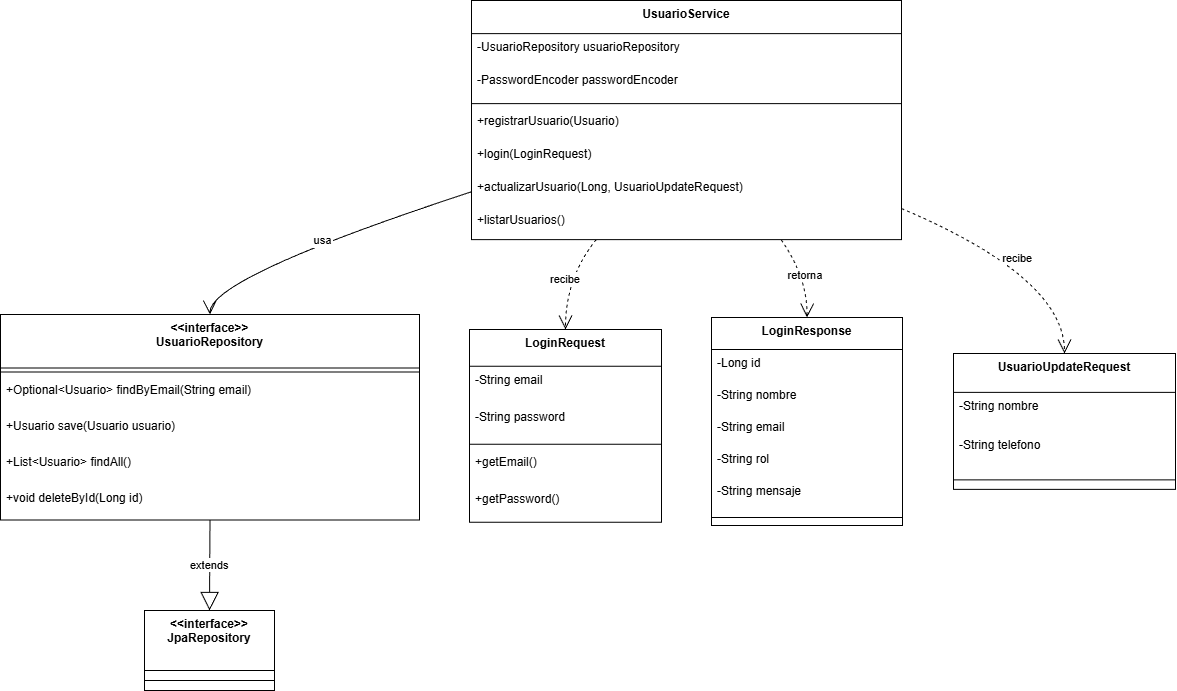

The diagram above was exported from draw.io. Its source (the exported page's mxGraphModel, read from the mxfile embedded in the PNG):
<mxGraphModel dx="1601" dy="659" grid="1" gridSize="10" guides="1" tooltips="1" connect="1" arrows="1" fold="1" page="1" pageScale="1" pageWidth="827" pageHeight="1169" math="0" shadow="0">
  <root>
    <mxCell id="0" />
    <mxCell id="1" parent="0" />
    <mxCell id="DWqFInX_R7JxdEBvU0Vm-1" parent="1" style="swimlane;fontStyle=1;align=center;verticalAlign=top;childLayout=stackLayout;horizontal=1;startSize=53.5;horizontalStack=0;resizeParent=1;resizeParentMax=0;resizeLast=0;collapsible=0;marginBottom=0;" value="&lt;&lt;interface&gt;&gt;&#10;UsuarioRepository" vertex="1">
      <mxGeometry height="205.5" width="419" x="20" y="334" as="geometry" />
    </mxCell>
    <mxCell id="DWqFInX_R7JxdEBvU0Vm-2" parent="DWqFInX_R7JxdEBvU0Vm-1" style="line;strokeWidth=1;fillColor=none;align=left;verticalAlign=middle;spacingTop=-1;spacingLeft=3;spacingRight=3;rotatable=0;labelPosition=right;points=[];portConstraint=eastwest;strokeColor=inherit;" vertex="1">
      <mxGeometry height="8" width="419" y="53.5" as="geometry" />
    </mxCell>
    <mxCell id="DWqFInX_R7JxdEBvU0Vm-3" parent="DWqFInX_R7JxdEBvU0Vm-1" style="text;strokeColor=none;fillColor=none;align=left;verticalAlign=top;spacingLeft=4;spacingRight=4;overflow=hidden;rotatable=0;points=[[0,0.5],[1,0.5]];portConstraint=eastwest;" value="+Optional&lt;Usuario&gt; findByEmail(String email)" vertex="1">
      <mxGeometry height="36" width="419" y="61.5" as="geometry" />
    </mxCell>
    <mxCell id="DWqFInX_R7JxdEBvU0Vm-4" parent="DWqFInX_R7JxdEBvU0Vm-1" style="text;strokeColor=none;fillColor=none;align=left;verticalAlign=top;spacingLeft=4;spacingRight=4;overflow=hidden;rotatable=0;points=[[0,0.5],[1,0.5]];portConstraint=eastwest;" value="+Usuario save(Usuario usuario)" vertex="1">
      <mxGeometry height="36" width="419" y="97.5" as="geometry" />
    </mxCell>
    <mxCell id="DWqFInX_R7JxdEBvU0Vm-5" parent="DWqFInX_R7JxdEBvU0Vm-1" style="text;strokeColor=none;fillColor=none;align=left;verticalAlign=top;spacingLeft=4;spacingRight=4;overflow=hidden;rotatable=0;points=[[0,0.5],[1,0.5]];portConstraint=eastwest;" value="+List&lt;Usuario&gt; findAll()" vertex="1">
      <mxGeometry height="36" width="419" y="133.5" as="geometry" />
    </mxCell>
    <mxCell id="DWqFInX_R7JxdEBvU0Vm-6" parent="DWqFInX_R7JxdEBvU0Vm-1" style="text;strokeColor=none;fillColor=none;align=left;verticalAlign=top;spacingLeft=4;spacingRight=4;overflow=hidden;rotatable=0;points=[[0,0.5],[1,0.5]];portConstraint=eastwest;" value="+void deleteById(Long id)" vertex="1">
      <mxGeometry height="36" width="419" y="169.5" as="geometry" />
    </mxCell>
    <mxCell id="DWqFInX_R7JxdEBvU0Vm-7" parent="1" style="swimlane;fontStyle=1;align=center;verticalAlign=top;childLayout=stackLayout;horizontal=1;startSize=60;horizontalStack=0;resizeParent=1;resizeParentMax=0;resizeLast=0;collapsible=0;marginBottom=0;" value="&lt;&lt;interface&gt;&gt;&#10;JpaRepository" vertex="1">
      <mxGeometry height="80" width="130" x="164" y="630" as="geometry" />
    </mxCell>
    <mxCell id="DWqFInX_R7JxdEBvU0Vm-8" parent="DWqFInX_R7JxdEBvU0Vm-7" style="line;strokeWidth=1;fillColor=none;align=left;verticalAlign=middle;spacingTop=-1;spacingLeft=3;spacingRight=3;rotatable=0;labelPosition=right;points=[];portConstraint=eastwest;strokeColor=inherit;" vertex="1">
      <mxGeometry height="20" width="130" y="60" as="geometry" />
    </mxCell>
    <mxCell id="DWqFInX_R7JxdEBvU0Vm-9" parent="1" style="swimlane;fontStyle=1;align=center;verticalAlign=top;childLayout=stackLayout;horizontal=1;startSize=36.8;horizontalStack=0;resizeParent=1;resizeParentMax=0;resizeLast=0;collapsible=0;marginBottom=0;" value="LoginRequest" vertex="1">
      <mxGeometry height="192.8" width="192" x="489" y="349" as="geometry" />
    </mxCell>
    <mxCell id="DWqFInX_R7JxdEBvU0Vm-10" parent="DWqFInX_R7JxdEBvU0Vm-9" style="text;strokeColor=none;fillColor=none;align=left;verticalAlign=top;spacingLeft=4;spacingRight=4;overflow=hidden;rotatable=0;points=[[0,0.5],[1,0.5]];portConstraint=eastwest;" value="-String email" vertex="1">
      <mxGeometry height="37" width="192" y="36.8" as="geometry" />
    </mxCell>
    <mxCell id="DWqFInX_R7JxdEBvU0Vm-11" parent="DWqFInX_R7JxdEBvU0Vm-9" style="text;strokeColor=none;fillColor=none;align=left;verticalAlign=top;spacingLeft=4;spacingRight=4;overflow=hidden;rotatable=0;points=[[0,0.5],[1,0.5]];portConstraint=eastwest;" value="-String password" vertex="1">
      <mxGeometry height="37" width="192" y="73.8" as="geometry" />
    </mxCell>
    <mxCell id="DWqFInX_R7JxdEBvU0Vm-12" parent="DWqFInX_R7JxdEBvU0Vm-9" style="line;strokeWidth=1;fillColor=none;align=left;verticalAlign=middle;spacingTop=-1;spacingLeft=3;spacingRight=3;rotatable=0;labelPosition=right;points=[];portConstraint=eastwest;strokeColor=inherit;" vertex="1">
      <mxGeometry height="8" width="192" y="110.8" as="geometry" />
    </mxCell>
    <mxCell id="DWqFInX_R7JxdEBvU0Vm-13" parent="DWqFInX_R7JxdEBvU0Vm-9" style="text;strokeColor=none;fillColor=none;align=left;verticalAlign=top;spacingLeft=4;spacingRight=4;overflow=hidden;rotatable=0;points=[[0,0.5],[1,0.5]];portConstraint=eastwest;" value="+getEmail()" vertex="1">
      <mxGeometry height="37" width="192" y="118.8" as="geometry" />
    </mxCell>
    <mxCell id="DWqFInX_R7JxdEBvU0Vm-14" parent="DWqFInX_R7JxdEBvU0Vm-9" style="text;strokeColor=none;fillColor=none;align=left;verticalAlign=top;spacingLeft=4;spacingRight=4;overflow=hidden;rotatable=0;points=[[0,0.5],[1,0.5]];portConstraint=eastwest;" value="+getPassword()" vertex="1">
      <mxGeometry height="37" width="192" y="155.8" as="geometry" />
    </mxCell>
    <mxCell id="DWqFInX_R7JxdEBvU0Vm-15" parent="1" style="swimlane;fontStyle=1;align=center;verticalAlign=top;childLayout=stackLayout;horizontal=1;startSize=32;horizontalStack=0;resizeParent=1;resizeParentMax=0;resizeLast=0;collapsible=0;marginBottom=0;" value="LoginResponse" vertex="1">
      <mxGeometry height="208" width="191" x="731" y="337" as="geometry" />
    </mxCell>
    <mxCell id="DWqFInX_R7JxdEBvU0Vm-16" parent="DWqFInX_R7JxdEBvU0Vm-15" style="text;strokeColor=none;fillColor=none;align=left;verticalAlign=top;spacingLeft=4;spacingRight=4;overflow=hidden;rotatable=0;points=[[0,0.5],[1,0.5]];portConstraint=eastwest;" value="-Long id" vertex="1">
      <mxGeometry height="32" width="191" y="32" as="geometry" />
    </mxCell>
    <mxCell id="DWqFInX_R7JxdEBvU0Vm-17" parent="DWqFInX_R7JxdEBvU0Vm-15" style="text;strokeColor=none;fillColor=none;align=left;verticalAlign=top;spacingLeft=4;spacingRight=4;overflow=hidden;rotatable=0;points=[[0,0.5],[1,0.5]];portConstraint=eastwest;" value="-String nombre" vertex="1">
      <mxGeometry height="32" width="191" y="64" as="geometry" />
    </mxCell>
    <mxCell id="DWqFInX_R7JxdEBvU0Vm-18" parent="DWqFInX_R7JxdEBvU0Vm-15" style="text;strokeColor=none;fillColor=none;align=left;verticalAlign=top;spacingLeft=4;spacingRight=4;overflow=hidden;rotatable=0;points=[[0,0.5],[1,0.5]];portConstraint=eastwest;" value="-String email" vertex="1">
      <mxGeometry height="32" width="191" y="96" as="geometry" />
    </mxCell>
    <mxCell id="DWqFInX_R7JxdEBvU0Vm-19" parent="DWqFInX_R7JxdEBvU0Vm-15" style="text;strokeColor=none;fillColor=none;align=left;verticalAlign=top;spacingLeft=4;spacingRight=4;overflow=hidden;rotatable=0;points=[[0,0.5],[1,0.5]];portConstraint=eastwest;" value="-String rol" vertex="1">
      <mxGeometry height="32" width="191" y="128" as="geometry" />
    </mxCell>
    <mxCell id="DWqFInX_R7JxdEBvU0Vm-20" parent="DWqFInX_R7JxdEBvU0Vm-15" style="text;strokeColor=none;fillColor=none;align=left;verticalAlign=top;spacingLeft=4;spacingRight=4;overflow=hidden;rotatable=0;points=[[0,0.5],[1,0.5]];portConstraint=eastwest;" value="-String mensaje" vertex="1">
      <mxGeometry height="32" width="191" y="160" as="geometry" />
    </mxCell>
    <mxCell id="DWqFInX_R7JxdEBvU0Vm-21" parent="DWqFInX_R7JxdEBvU0Vm-15" style="line;strokeWidth=1;fillColor=none;align=left;verticalAlign=middle;spacingTop=-1;spacingLeft=3;spacingRight=3;rotatable=0;labelPosition=right;points=[];portConstraint=eastwest;strokeColor=inherit;" vertex="1">
      <mxGeometry height="16" width="191" y="192" as="geometry" />
    </mxCell>
    <mxCell id="DWqFInX_R7JxdEBvU0Vm-22" parent="1" style="swimlane;fontStyle=1;align=center;verticalAlign=top;childLayout=stackLayout;horizontal=1;startSize=38.857142857142854;horizontalStack=0;resizeParent=1;resizeParentMax=0;resizeLast=0;collapsible=0;marginBottom=0;" value="UsuarioUpdateRequest" vertex="1">
      <mxGeometry height="135.85714285714286" width="222" x="973" y="373" as="geometry" />
    </mxCell>
    <mxCell id="DWqFInX_R7JxdEBvU0Vm-23" parent="DWqFInX_R7JxdEBvU0Vm-22" style="text;strokeColor=none;fillColor=none;align=left;verticalAlign=top;spacingLeft=4;spacingRight=4;overflow=hidden;rotatable=0;points=[[0,0.5],[1,0.5]];portConstraint=eastwest;" value="-String nombre" vertex="1">
      <mxGeometry height="39" width="222" y="38.857142857142854" as="geometry" />
    </mxCell>
    <mxCell id="DWqFInX_R7JxdEBvU0Vm-24" parent="DWqFInX_R7JxdEBvU0Vm-22" style="text;strokeColor=none;fillColor=none;align=left;verticalAlign=top;spacingLeft=4;spacingRight=4;overflow=hidden;rotatable=0;points=[[0,0.5],[1,0.5]];portConstraint=eastwest;" value="-String telefono" vertex="1">
      <mxGeometry height="39" width="222" y="77.85714285714286" as="geometry" />
    </mxCell>
    <mxCell id="DWqFInX_R7JxdEBvU0Vm-25" parent="DWqFInX_R7JxdEBvU0Vm-22" style="line;strokeWidth=1;fillColor=none;align=left;verticalAlign=middle;spacingTop=-1;spacingLeft=3;spacingRight=3;rotatable=0;labelPosition=right;points=[];portConstraint=eastwest;strokeColor=inherit;" vertex="1">
      <mxGeometry height="19" width="222" y="116.85714285714286" as="geometry" />
    </mxCell>
    <mxCell id="DWqFInX_R7JxdEBvU0Vm-26" parent="1" style="swimlane;fontStyle=1;align=center;verticalAlign=top;childLayout=stackLayout;horizontal=1;startSize=33.142857142857146;horizontalStack=0;resizeParent=1;resizeParentMax=0;resizeLast=0;collapsible=0;marginBottom=0;" value="UsuarioService" vertex="1">
      <mxGeometry height="239.14285714285714" width="430" x="491" y="20" as="geometry" />
    </mxCell>
    <mxCell id="DWqFInX_R7JxdEBvU0Vm-27" parent="DWqFInX_R7JxdEBvU0Vm-26" style="text;strokeColor=none;fillColor=none;align=left;verticalAlign=top;spacingLeft=4;spacingRight=4;overflow=hidden;rotatable=0;points=[[0,0.5],[1,0.5]];portConstraint=eastwest;" value="-UsuarioRepository usuarioRepository" vertex="1">
      <mxGeometry height="33" width="430" y="33.142857142857146" as="geometry" />
    </mxCell>
    <mxCell id="DWqFInX_R7JxdEBvU0Vm-28" parent="DWqFInX_R7JxdEBvU0Vm-26" style="text;strokeColor=none;fillColor=none;align=left;verticalAlign=top;spacingLeft=4;spacingRight=4;overflow=hidden;rotatable=0;points=[[0,0.5],[1,0.5]];portConstraint=eastwest;" value="-PasswordEncoder passwordEncoder" vertex="1">
      <mxGeometry height="33" width="430" y="66.14285714285714" as="geometry" />
    </mxCell>
    <mxCell id="DWqFInX_R7JxdEBvU0Vm-29" parent="DWqFInX_R7JxdEBvU0Vm-26" style="line;strokeWidth=1;fillColor=none;align=left;verticalAlign=middle;spacingTop=-1;spacingLeft=3;spacingRight=3;rotatable=0;labelPosition=right;points=[];portConstraint=eastwest;strokeColor=inherit;" vertex="1">
      <mxGeometry height="8" width="430" y="99.14285714285714" as="geometry" />
    </mxCell>
    <mxCell id="DWqFInX_R7JxdEBvU0Vm-30" parent="DWqFInX_R7JxdEBvU0Vm-26" style="text;strokeColor=none;fillColor=none;align=left;verticalAlign=top;spacingLeft=4;spacingRight=4;overflow=hidden;rotatable=0;points=[[0,0.5],[1,0.5]];portConstraint=eastwest;" value="+registrarUsuario(Usuario)" vertex="1">
      <mxGeometry height="33" width="430" y="107.14285714285714" as="geometry" />
    </mxCell>
    <mxCell id="DWqFInX_R7JxdEBvU0Vm-31" parent="DWqFInX_R7JxdEBvU0Vm-26" style="text;strokeColor=none;fillColor=none;align=left;verticalAlign=top;spacingLeft=4;spacingRight=4;overflow=hidden;rotatable=0;points=[[0,0.5],[1,0.5]];portConstraint=eastwest;" value="+login(LoginRequest)" vertex="1">
      <mxGeometry height="33" width="430" y="140.14285714285714" as="geometry" />
    </mxCell>
    <mxCell id="DWqFInX_R7JxdEBvU0Vm-32" parent="DWqFInX_R7JxdEBvU0Vm-26" style="text;strokeColor=none;fillColor=none;align=left;verticalAlign=top;spacingLeft=4;spacingRight=4;overflow=hidden;rotatable=0;points=[[0,0.5],[1,0.5]];portConstraint=eastwest;" value="+actualizarUsuario(Long, UsuarioUpdateRequest)" vertex="1">
      <mxGeometry height="33" width="430" y="173.14285714285714" as="geometry" />
    </mxCell>
    <mxCell id="DWqFInX_R7JxdEBvU0Vm-33" parent="DWqFInX_R7JxdEBvU0Vm-26" style="text;strokeColor=none;fillColor=none;align=left;verticalAlign=top;spacingLeft=4;spacingRight=4;overflow=hidden;rotatable=0;points=[[0,0.5],[1,0.5]];portConstraint=eastwest;" value="+listarUsuarios()" vertex="1">
      <mxGeometry height="33" width="430" y="206.14285714285714" as="geometry" />
    </mxCell>
    <mxCell id="DWqFInX_R7JxdEBvU0Vm-34" edge="1" parent="1" source="DWqFInX_R7JxdEBvU0Vm-1" style="curved=1;startArrow=none;endArrow=block;endSize=16;endFill=0;exitX=0.5;exitY=1;entryX=0.5;entryY=0;rounded=0;" target="DWqFInX_R7JxdEBvU0Vm-7" value="extends">
      <mxGeometry relative="1" as="geometry">
        <Array as="points" />
      </mxGeometry>
    </mxCell>
    <mxCell id="DWqFInX_R7JxdEBvU0Vm-35" edge="1" parent="1" source="DWqFInX_R7JxdEBvU0Vm-26" style="curved=1;startArrow=none;endArrow=open;endSize=12;exitX=0;exitY=0.8;entryX=0.5;entryY=0;rounded=0;" target="DWqFInX_R7JxdEBvU0Vm-1" value="usa">
      <mxGeometry relative="1" as="geometry">
        <Array as="points">
          <mxPoint x="229" y="297" />
        </Array>
      </mxGeometry>
    </mxCell>
    <mxCell id="DWqFInX_R7JxdEBvU0Vm-36" edge="1" parent="1" source="DWqFInX_R7JxdEBvU0Vm-26" style="curved=1;dashed=1;startArrow=none;endArrow=open;endSize=12;exitX=0.29;exitY=1;entryX=0.5;entryY=0;rounded=0;" target="DWqFInX_R7JxdEBvU0Vm-9" value="recibe">
      <mxGeometry relative="1" as="geometry">
        <Array as="points">
          <mxPoint x="585" y="297" />
        </Array>
      </mxGeometry>
    </mxCell>
    <mxCell id="DWqFInX_R7JxdEBvU0Vm-37" edge="1" parent="1" source="DWqFInX_R7JxdEBvU0Vm-26" style="curved=1;dashed=1;startArrow=none;endArrow=open;endSize=12;exitX=0.72;exitY=1;entryX=0.5;entryY=0;rounded=0;" target="DWqFInX_R7JxdEBvU0Vm-15" value="retorna">
      <mxGeometry relative="1" as="geometry">
        <Array as="points">
          <mxPoint x="827" y="297" />
        </Array>
      </mxGeometry>
    </mxCell>
    <mxCell id="DWqFInX_R7JxdEBvU0Vm-38" edge="1" parent="1" source="DWqFInX_R7JxdEBvU0Vm-26" style="curved=1;dashed=1;startArrow=none;endArrow=open;endSize=12;exitX=1;exitY=0.87;entryX=0.5;entryY=0;rounded=0;" target="DWqFInX_R7JxdEBvU0Vm-22" value="recibe">
      <mxGeometry relative="1" as="geometry">
        <Array as="points">
          <mxPoint x="1084" y="297" />
        </Array>
      </mxGeometry>
    </mxCell>
  </root>
</mxGraphModel>